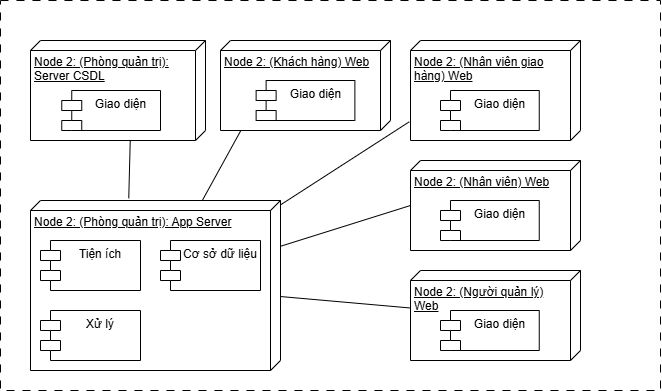

The diagram above was exported from draw.io. Its source (the exported page's mxGraphModel, read from the mxfile embedded in the PNG):
<mxGraphModel dx="925" dy="607" grid="1" gridSize="10" guides="1" tooltips="1" connect="1" arrows="1" fold="1" page="1" pageScale="1" pageWidth="827" pageHeight="1169" background="none" math="0" shadow="0">
  <root>
    <mxCell id="0" />
    <mxCell id="1" parent="0" />
    <mxCell id="GbWL8YCqJrDBJBAuugv9-3" value="" style="rounded=0;whiteSpace=wrap;html=1;dashed=1;dashPattern=8 8;" vertex="1" parent="1">
      <mxGeometry x="120" y="670" width="660" height="390" as="geometry" />
    </mxCell>
    <mxCell id="GbWL8YCqJrDBJBAuugv9-24" style="rounded=0;orthogonalLoop=1;jettySize=auto;html=1;endArrow=none;endFill=0;" edge="1" parent="1" source="GbWL8YCqJrDBJBAuugv9-6" target="GbWL8YCqJrDBJBAuugv9-18">
      <mxGeometry relative="1" as="geometry" />
    </mxCell>
    <mxCell id="GbWL8YCqJrDBJBAuugv9-6" value="Node 2: (Phòng quản trị): App Server" style="verticalAlign=top;align=left;spacingTop=8;spacingLeft=2;spacingRight=12;shape=cube;size=10;direction=south;fontStyle=4;html=1;whiteSpace=wrap;" vertex="1" parent="1">
      <mxGeometry x="150" y="870" width="250" height="170" as="geometry" />
    </mxCell>
    <mxCell id="GbWL8YCqJrDBJBAuugv9-9" value="Cơ sở dữ liệu" style="shape=module;align=left;spacingLeft=20;align=center;verticalAlign=top;whiteSpace=wrap;html=1;" vertex="1" parent="1">
      <mxGeometry x="280" y="910" width="100" height="50" as="geometry" />
    </mxCell>
    <mxCell id="GbWL8YCqJrDBJBAuugv9-12" value="Tiện ích" style="shape=module;align=left;spacingLeft=20;align=center;verticalAlign=top;whiteSpace=wrap;html=1;" vertex="1" parent="1">
      <mxGeometry x="160" y="910" width="100" height="50" as="geometry" />
    </mxCell>
    <mxCell id="GbWL8YCqJrDBJBAuugv9-13" value="Xử lý" style="shape=module;align=left;spacingLeft=20;align=center;verticalAlign=top;whiteSpace=wrap;html=1;" vertex="1" parent="1">
      <mxGeometry x="160" y="980" width="100" height="50" as="geometry" />
    </mxCell>
    <mxCell id="GbWL8YCqJrDBJBAuugv9-14" value="Node 2: (Phòng quản trị): Server CSDL" style="verticalAlign=top;align=left;spacingTop=8;spacingLeft=2;spacingRight=12;shape=cube;size=10;direction=south;fontStyle=4;html=1;whiteSpace=wrap;" vertex="1" parent="1">
      <mxGeometry x="150" y="710" width="175" height="100" as="geometry" />
    </mxCell>
    <mxCell id="GbWL8YCqJrDBJBAuugv9-15" value="Node 2: (Khách hàng) Web" style="verticalAlign=top;align=left;spacingTop=8;spacingLeft=2;spacingRight=12;shape=cube;size=10;direction=south;fontStyle=4;html=1;whiteSpace=wrap;" vertex="1" parent="1">
      <mxGeometry x="340" y="710" width="170" height="90" as="geometry" />
    </mxCell>
    <mxCell id="GbWL8YCqJrDBJBAuugv9-16" value="Node 2: (Nhân viên giao hàng) Web" style="verticalAlign=top;align=left;spacingTop=8;spacingLeft=2;spacingRight=12;shape=cube;size=10;direction=south;fontStyle=4;html=1;whiteSpace=wrap;" vertex="1" parent="1">
      <mxGeometry x="530" y="710" width="170" height="100" as="geometry" />
    </mxCell>
    <mxCell id="GbWL8YCqJrDBJBAuugv9-17" value="Node 2: (Nhân viên) Web" style="verticalAlign=top;align=left;spacingTop=8;spacingLeft=2;spacingRight=12;shape=cube;size=10;direction=south;fontStyle=4;html=1;whiteSpace=wrap;" vertex="1" parent="1">
      <mxGeometry x="530" y="830" width="170" height="90" as="geometry" />
    </mxCell>
    <mxCell id="GbWL8YCqJrDBJBAuugv9-18" value="Node 2: (Người quản lý) Web" style="verticalAlign=top;align=left;spacingTop=8;spacingLeft=2;spacingRight=12;shape=cube;size=10;direction=south;fontStyle=4;html=1;whiteSpace=wrap;" vertex="1" parent="1">
      <mxGeometry x="530" y="940" width="170" height="90" as="geometry" />
    </mxCell>
    <mxCell id="GbWL8YCqJrDBJBAuugv9-20" style="rounded=0;orthogonalLoop=1;jettySize=auto;html=1;entryX=0.995;entryY=0.43;entryDx=0;entryDy=0;entryPerimeter=0;endArrow=none;endFill=0;exitX=-0.013;exitY=0.607;exitDx=0;exitDy=0;exitPerimeter=0;" edge="1" parent="1" source="GbWL8YCqJrDBJBAuugv9-6" target="GbWL8YCqJrDBJBAuugv9-14">
      <mxGeometry relative="1" as="geometry" />
    </mxCell>
    <mxCell id="GbWL8YCqJrDBJBAuugv9-21" style="rounded=0;orthogonalLoop=1;jettySize=auto;html=1;entryX=0.999;entryY=0.88;entryDx=0;entryDy=0;entryPerimeter=0;endArrow=none;endFill=0;" edge="1" parent="1" source="GbWL8YCqJrDBJBAuugv9-6" target="GbWL8YCqJrDBJBAuugv9-15">
      <mxGeometry relative="1" as="geometry" />
    </mxCell>
    <mxCell id="GbWL8YCqJrDBJBAuugv9-22" style="rounded=0;orthogonalLoop=1;jettySize=auto;html=1;entryX=0.813;entryY=1.007;entryDx=0;entryDy=0;entryPerimeter=0;endArrow=none;endFill=0;" edge="1" parent="1" source="GbWL8YCqJrDBJBAuugv9-6" target="GbWL8YCqJrDBJBAuugv9-16">
      <mxGeometry relative="1" as="geometry" />
    </mxCell>
    <mxCell id="GbWL8YCqJrDBJBAuugv9-23" style="rounded=0;orthogonalLoop=1;jettySize=auto;html=1;entryX=0;entryY=0;entryDx=45;entryDy=170;entryPerimeter=0;endArrow=none;endFill=0;" edge="1" parent="1" source="GbWL8YCqJrDBJBAuugv9-6" target="GbWL8YCqJrDBJBAuugv9-17">
      <mxGeometry relative="1" as="geometry" />
    </mxCell>
    <mxCell id="GbWL8YCqJrDBJBAuugv9-25" value="Giao diện" style="shape=module;align=left;spacingLeft=20;align=center;verticalAlign=top;whiteSpace=wrap;html=1;" vertex="1" parent="1">
      <mxGeometry x="560" y="980" width="98.75" height="40" as="geometry" />
    </mxCell>
    <mxCell id="GbWL8YCqJrDBJBAuugv9-26" value="Giao diện" style="shape=module;align=left;spacingLeft=20;align=center;verticalAlign=top;whiteSpace=wrap;html=1;" vertex="1" parent="1">
      <mxGeometry x="560" y="870" width="98.75" height="40" as="geometry" />
    </mxCell>
    <mxCell id="GbWL8YCqJrDBJBAuugv9-27" value="Giao diện" style="shape=module;align=left;spacingLeft=20;align=center;verticalAlign=top;whiteSpace=wrap;html=1;" vertex="1" parent="1">
      <mxGeometry x="560" y="760" width="98.75" height="40" as="geometry" />
    </mxCell>
    <mxCell id="GbWL8YCqJrDBJBAuugv9-29" value="Giao diện" style="shape=module;align=left;spacingLeft=20;align=center;verticalAlign=top;whiteSpace=wrap;html=1;" vertex="1" parent="1">
      <mxGeometry x="375.63" y="750" width="98.75" height="40" as="geometry" />
    </mxCell>
    <mxCell id="GbWL8YCqJrDBJBAuugv9-30" value="Giao diện" style="shape=module;align=left;spacingLeft=20;align=center;verticalAlign=top;whiteSpace=wrap;html=1;" vertex="1" parent="1">
      <mxGeometry x="181.25" y="760" width="98.75" height="40" as="geometry" />
    </mxCell>
  </root>
</mxGraphModel>